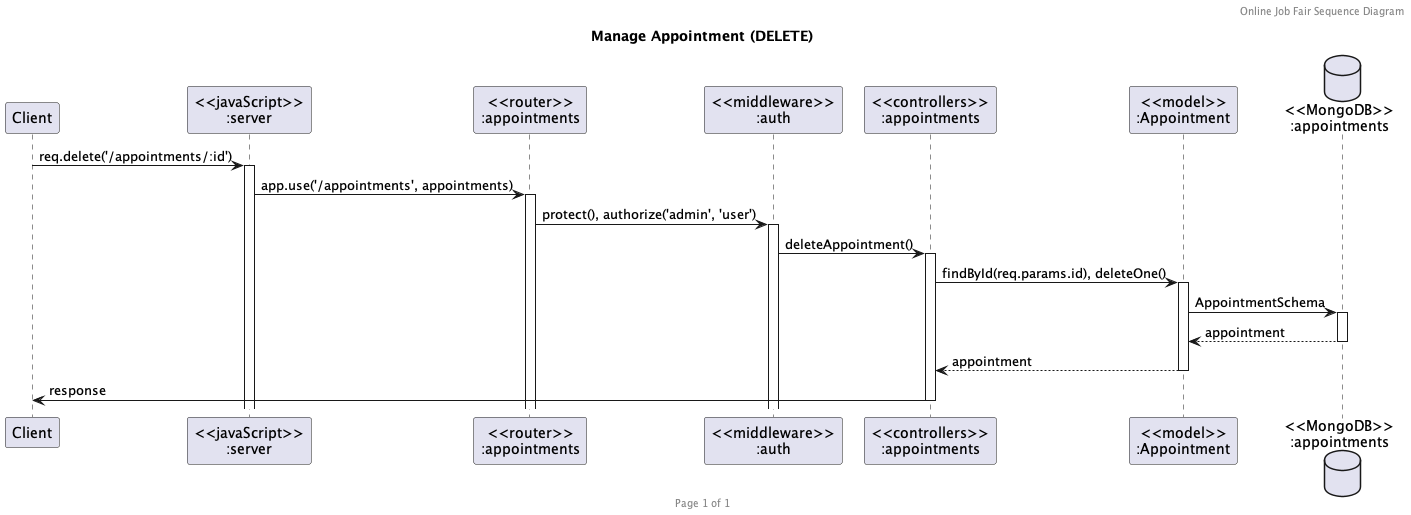

The diagram above was rendered by PlantUML. Its source (embedded in the PNG):
@startuml Manage Appointment (DELETE)

header Online Job Fair Sequence Diagram
footer Page %page% of %lastpage%
title "Manage Appointment (DELETE)"

participant "Client" as client
participant "<<javaScript>>\n:server" as server
participant "<<router>>\n:appointments" as routerAppointments
participant "<<middleware>>\n:auth" as middleAuth
participant "<<controllers>>\n:appointments" as controllersAppointments
participant "<<model>>\n:Appointment" as modelAppointment
database "<<MongoDB>>\n:appointments" as AppointmentsDatabase

client -> server ++: req.delete('/appointments/:id')
server -> routerAppointments ++: app.use('/appointments', appointments)
routerAppointments -> middleAuth ++: protect(), authorize('admin', 'user')
middleAuth -> controllersAppointments ++: deleteAppointment()
controllersAppointments -> modelAppointment ++: findById(req.params.id), deleteOne()
modelAppointment -> AppointmentsDatabase ++: AppointmentSchema
AppointmentsDatabase --> modelAppointment --: appointment
controllersAppointments <-- modelAppointment --: appointment
controllersAppointments -> client --: response

@enduml